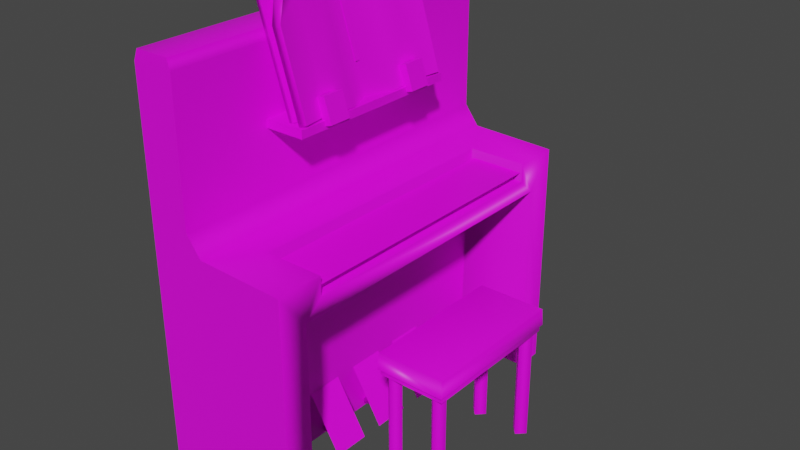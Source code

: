 # Source: 3185_Piano.blend  (saved by Blender 2.90.8; exported with 4.5.12 LTS)
import bpy
from mathutils import Matrix  # noqa: F401  (used for matrix-valued properties, if any)

bpy.ops.wm.read_factory_settings(use_empty=True)
scene = bpy.context.scene
scene.name = 'Scene'

# ---- images (referenced by path relative to the original .blend; pixels are not part of the script)
import os
ASSET_DIR = os.environ.get("B2B_ASSET_DIR", "")  # directory of the original .blend (textures are referenced by path, not embedded)
HERE = os.path.dirname(os.path.abspath(__file__))  # packed textures are extracted next to this script under _unpacked/

def load_image(name, relpath, width, height, colorspace="sRGB"):
    """Load a texture the original file referenced (path relative to the .blend, or extracted next to this script)."""
    p = next((c for c in (os.path.join(HERE, relpath), os.path.join(ASSET_DIR, relpath)) if relpath and os.path.exists(c)), "")
    if p:
        img = bpy.data.images.load(p, check_existing=True)
        img.name = name
    else:  # same state as the original file: an image datablock whose file is absent (Cycles renders it pink)
        img = bpy.data.images.new(name, width, height)
        img.source = "FILE"
        img.filepath = "//" + (relpath or name)
    img.colorspace_settings.name = colorspace
    return img
img_untitled = load_image('Untitled', '', 1024, 1024, 'sRGB')

# ---- materials (node trees are filled in below, after node groups)
mat_material = bpy.data.materials.new('Material')
mat_material.use_transparent_shadow = False

# ---- material node trees
mat_material.use_nodes = True; mat_material.node_tree.nodes.clear()
_N = mat_material.node_tree.nodes; _L = mat_material.node_tree.links
n0 = _N.new('ShaderNodeBsdfPrincipled'); n0.name = 'Principled BSDF'; n0.location = (10, 300)
n0.distribution = 'GGX'
n0.subsurface_method = 'BURLEY'
n0.inputs[3].default_value = 1.45
n0.inputs[27].default_value = (0.0, 0.0, 0.0, 1.0)
n0.inputs[28].default_value = 1.0
n1 = _N.new('ShaderNodeOutputMaterial'); n1.name = 'Material Output'; n1.location = (300, 300)
n2 = _N.new('ShaderNodeTexImage'); n2.name = 'Image Texture'; n2.location = (-358, 241)
n2.image = img_untitled
_L.new(n0.outputs[0], n1.inputs[0])
_L.new(n2.outputs[0], n0.inputs[0])
n1.is_active_output = True

# ---- world
world_world = bpy.data.worlds.new('World'); scene.world = world_world
world_world.use_nodes = True; world_world.node_tree.nodes.clear()
_N = world_world.node_tree.nodes; _L = world_world.node_tree.links
n0 = _N.new('ShaderNodeOutputWorld'); n0.name = 'World Output'; n0.location = (300, 300)
n1 = _N.new('ShaderNodeBackground'); n1.name = 'Background'; n1.location = (10, 300)
n1.inputs[0].default_value = (0.05088, 0.05088, 0.05088, 1.0)
_L.new(n1.outputs[0], n0.inputs[0])
n0.is_active_output = True
world_world.color = (0.05088, 0.05088, 0.05088)
world_world.use_sun_shadow = False
world_world.sun_shadow_jitter_overblur = 0.0

# ---- meshes
me_3186_grandpiano_004 = bpy.data.meshes.new('3186_GrandPiano.004')
me_3186_grandpiano_004.from_pydata([(-0.05283, -0.1069, 0.2929), (-0.022, -0.1108, 0.164), (-0.06354, 0.1137, 0.2973), (-0.022, 0.1137, 0.164), (-0.081, 0.001434, 0.2934), (-0.03946, 0.001434, 0.1602), (-0.0541, -0.1108, 0.267), (-0.07075, -0.06977, 0.2959), (-0.02585, 0.03884, 0.1615), (-0.02881, 0.07625, 0.1628), (-0.07035, 0.07625, 0.296), (-0.06739, 0.03884, 0.2947), (-0.02377, -0.03417, 0.1621), (-0.06759, -0.03417, 0.2946), (-0.02881, -0.06977, 0.1631), (-0.0615, -0.1117, 0.2941), (-0.03131, -0.113, 0.1611), (-0.07281, 0.116, 0.2944), (-0.03127, 0.116, 0.1612), (-0.08526, 0.001239, 0.2904), (-0.04371, 0.001229, 0.1571), (-0.06344, -0.1139, 0.2652), (-0.07795, -0.06982, 0.2935), (-0.03534, 0.03986, 0.1585), (-0.03802, 0.07608, 0.1598), (-0.07738, 0.0762, 0.293), (-0.07689, 0.03984, 0.2917), (-0.03324, -0.0352, 0.1591), (-0.07706, -0.03517, 0.2916), (-0.03799, -0.06927, 0.1601), (-0.0789, -0.001883, 0.2941), (-0.04987, -0.001883, 0.2009), (-0.0789, 0.00475, 0.2941), (-0.04987, 0.004751, 0.2009), (-0.08345, -0.001883, 0.2926), (-0.08345, 0.00475, 0.2926), (-0.1295, -0.2405, -0.2684), (-0.1295, 0.2435, -0.2684), (0.0581, -0.2405, -0.2684), (0.0581, 0.2435, -0.2684), (-0.1295, -0.2405, 0.0461), (-0.1295, 0.2435, 0.0461), (0.0581, 0.2435, 0.04284), (0.0581, -0.2405, 0.04284), (-0.04687, -0.2032, -0.2684), (-0.04687, 0.2063, -0.2684), (-0.0396, 0.2063, -0.003174), (-0.0396, -0.2032, -0.003174), (0.0581, -0.2032, -0.2684), (0.0581, 0.2063, -0.2684), (0.0581, 0.2063, -0.003174), (0.0581, -0.2032, -0.003174), (-0.06416, 0.2435, -0.2684), (-0.06416, -0.2405, -0.2684), (-0.05571, -0.2405, 0.0461), (-0.05571, 0.2435, 0.0461), (0.0581, 0.183, 0.04284), (0.0581, -0.18, 0.04284), (-0.01923, 0.183, 0.04284), (-0.01923, -0.18, 0.04284), (0.0581, 0.1832, 0.01873), (0.0581, -0.1802, 0.01873), (-0.01923, 0.183, 0.01866), (-0.01923, -0.18, 0.01866), (-0.07976, 0.243, 0.2602), (-0.07488, 0.2435, 0.2465), (-0.07976, -0.2399, 0.2602), (-0.07488, -0.2405, 0.2465), (-0.1246, 0.243, 0.2602), (-0.1295, 0.2435, 0.2465), (-0.1246, -0.2399, 0.2602), (-0.1295, -0.2405, 0.2465), (-0.07488, 0.2435, 0.07182), (-0.07488, -0.2405, 0.07182), (0.06243, -0.09877, -0.1128), (0.06322, -0.09704, -0.09063), (0.06243, 0.1002, -0.1128), (0.06322, 0.09846, -0.09063), (0.1532, -0.09877, -0.1128), (0.1524, -0.09704, -0.09063), (0.1532, 0.1002, -0.1128), (0.1524, 0.09846, -0.09063), (-0.07607, -0.118, 0.1507), (-0.07607, -0.118, 0.1612), (-0.07607, 0.1197, 0.1507), (-0.07607, 0.1197, 0.1612), (-0.02273, -0.118, 0.1507), (-0.02273, -0.118, 0.1612), (-0.02273, 0.1197, 0.1507), (-0.02273, 0.1197, 0.1612), (-0.02343, -0.08207, 0.1886), (-0.0344, -0.08207, 0.185), (-0.0135, -0.08207, 0.1578), (-0.02448, -0.08207, 0.1543), (-0.02343, -0.05288, 0.1886), (-0.0344, -0.05288, 0.185), (-0.0135, -0.05288, 0.1578), (-0.02448, -0.05288, 0.1543), (-0.05444, -0.07547, -0.2678), (-0.01434, -0.06276, -0.2502), (-0.02607, -0.06276, -0.2313), (-0.01434, -0.08818, -0.2502), (-0.02607, -0.08818, -0.2313), (-0.05444, 0.0008659, -0.2678), (-0.01434, 0.01358, -0.2502), (-0.02607, 0.01358, -0.2313), (-0.01434, -0.01184, -0.2502), (-0.02607, -0.01184, -0.2313), (-0.05444, 0.07748, -0.2678), (-0.01434, 0.09019, -0.2502), (-0.02607, 0.09019, -0.2313), (-0.01434, 0.06477, -0.2502), (-0.02607, 0.06477, -0.2313), (0.06379, -0.09514, -0.1208), (0.06379, -0.09514, -0.1107), (0.06379, 0.09655, -0.1208), (0.06379, 0.09655, -0.1107), (0.1513, -0.09514, -0.1208), (0.1513, -0.09514, -0.1107), (0.1513, 0.09655, -0.1208), (0.1513, 0.09655, -0.1107), (0.1392, -0.09423, -0.2685), (0.1392, -0.09423, -0.1183), (0.1289, -0.0839, -0.2685), (0.1289, -0.0839, -0.1183), (0.1495, -0.0839, -0.2685), (0.1495, -0.0839, -0.1183), (0.1392, -0.07358, -0.2685), (0.1392, -0.07358, -0.1183), (0.1392, 0.07515, -0.2685), (0.1392, 0.07515, -0.1183), (0.1289, 0.08548, -0.2685), (0.1289, 0.08548, -0.1183), (0.1495, 0.08548, -0.2685), (0.1495, 0.08548, -0.1183), (0.1392, 0.0958, -0.2685), (0.1392, 0.0958, -0.1183), (0.07618, -0.09423, -0.2685), (0.07618, -0.09423, -0.1183), (0.06585, -0.0839, -0.2685), (0.06585, -0.0839, -0.1183), (0.08651, -0.0839, -0.2685), (0.08651, -0.0839, -0.1183), (0.07618, -0.07358, -0.2685), (0.07618, -0.07358, -0.1183), (0.07636, 0.07515, -0.2685), (0.07636, 0.07515, -0.1183), (0.06603, 0.08548, -0.2685), (0.06603, 0.08548, -0.1183), (0.08668, 0.08548, -0.2685), (0.08668, 0.08548, -0.1183), (0.07636, 0.0958, -0.2685), (0.07636, 0.0958, -0.1183), (-0.02343, 0.05428, 0.1886), (-0.0344, 0.05428, 0.185), (-0.0135, 0.05428, 0.1578), (-0.02448, 0.05428, 0.1543), (-0.02343, 0.08347, 0.1886), (-0.0344, 0.08347, 0.185), (-0.0135, 0.08347, 0.1578), (-0.02448, 0.08347, 0.1543), (-0.0843, -0.1108, 0.2945), (-0.08993, -0.1108, 0.2926), (-0.04158, -0.1108, 0.1622), (-0.04722, -0.1108, 0.1604), (-0.0843, 0.1127, 0.2945), (-0.08993, 0.1127, 0.2926), (-0.04158, 0.1127, 0.1622), (-0.04722, 0.1127, 0.1604), (-0.04461, -0.02338, -0.1959), (-0.001713, -0.02338, -0.2672), (-0.04461, 0.02529, -0.1959), (-0.001713, 0.02529, -0.2672), (-0.04461, -0.09988, -0.1959), (-0.001713, -0.09988, -0.2672), (-0.04461, -0.05121, -0.1959), (-0.001713, -0.05121, -0.2672), (-0.04461, 0.05298, -0.1959), (-0.001713, 0.05298, -0.2672), (-0.04461, 0.1017, -0.1959), (-0.001713, 0.1017, -0.2672), (-0.01534, -0.1831, 0.03069), (0.05586, -0.1831, 0.03069), (-0.01534, 0.1851, 0.03069), (0.05586, 0.1851, 0.03069)], [], [(9, 2, 10), (0, 6, 7), (7, 6, 1), (5, 11, 4), (11, 9, 10), (1, 14, 7), (5, 13, 12), (14, 13, 7), (17, 24, 25), (15, 22, 21), (22, 16, 21), (26, 20, 19), (26, 24, 23), (16, 22, 29), (28, 20, 27), (28, 29, 22), (7, 15, 0), (6, 16, 1), (9, 18, 3), (4, 26, 19), (5, 27, 20), (6, 15, 21), (7, 28, 22), (5, 23, 8), (9, 23, 24), (10, 17, 25), (10, 26, 11), (14, 27, 12), (4, 28, 13), (14, 16, 29), (31, 32, 30), (32, 34, 30), (9, 3, 2), (5, 8, 11), (11, 8, 9), (5, 4, 13), (14, 12, 13), (17, 18, 24), (26, 23, 20), (26, 25, 24), (28, 19, 20), (28, 27, 29), (7, 22, 15), (6, 21, 16), (9, 24, 18), (4, 11, 26), (5, 12, 27), (6, 0, 15), (7, 13, 28), (5, 20, 23), (9, 8, 23), (10, 2, 17), (10, 25, 26), (14, 29, 27), (4, 19, 28), (14, 1, 16), (31, 33, 32), (32, 35, 34), (18, 17, 2, 3), (55, 58, 56, 42), (50, 42, 56, 60), (40, 73, 67, 71), (36, 53, 54, 40), (53, 38, 43, 54), (39, 42, 50, 49), (72, 73, 54, 55), (46, 45, 49, 50), (44, 47, 51, 48), (39, 52, 55, 42), (37, 41, 55, 52), (43, 57, 59, 54), (59, 57, 61, 63), (50, 60, 61, 51), (44, 45, 46, 47), (55, 41, 72), (56, 58, 62, 60), (60, 62, 63, 61), (51, 61, 57, 43), (48, 51, 43, 38), (58, 59, 63, 62), (41, 37, 36, 40), (54, 59, 58, 55), (68, 64, 65, 69), (66, 70, 71, 67), (64, 66, 67, 65), (70, 68, 69, 71), (68, 70, 66, 64), (73, 40, 54), (72, 41, 69, 65), (65, 67, 73, 72), (71, 69, 41, 40), (76, 77, 81, 80), (80, 81, 79, 78), (78, 79, 75, 74), (81, 77, 75, 79), (84, 85, 89, 88), (88, 89, 87, 86), (86, 87, 83, 82), (89, 85, 83, 87), (90, 91, 93, 92), (92, 93, 97, 96), (96, 97, 95, 94), (94, 95, 91, 90), (92, 96, 94, 90), (98, 102, 101), (101, 102, 100, 99), (99, 100, 98), (98, 101, 99), (102, 98, 100), (103, 107, 106), (106, 107, 105, 104), (104, 105, 103), (103, 106, 104), (107, 103, 105), (108, 112, 111), (111, 112, 110, 109), (109, 110, 108), (108, 111, 109), (112, 108, 110), (115, 116, 120, 119), (119, 120, 118, 117), (117, 118, 114, 113), (121, 122, 124, 123), (123, 124, 128, 127), (127, 128, 126, 125), (125, 126, 122, 121), (129, 130, 132, 131), (131, 132, 136, 135), (135, 136, 134, 133), (133, 134, 130, 129), (137, 138, 140, 139), (139, 140, 144, 143), (143, 144, 142, 141), (141, 142, 138, 137), (145, 146, 148, 147), (147, 148, 152, 151), (151, 152, 150, 149), (149, 150, 146, 145), (153, 154, 156, 155), (155, 156, 160, 159), (159, 160, 158, 157), (157, 158, 154, 153), (155, 159, 157, 153), (161, 162, 164, 163), (163, 164, 168, 167), (167, 168, 166, 165), (165, 166, 162, 161), (163, 167, 165, 161), (162, 166, 168, 164), (169, 170, 172, 171), (173, 174, 176, 175), (177, 178, 180, 179), (181, 182, 184, 183)])
me_3186_grandpiano_004.polygons.foreach_set('use_smooth', [True] * 153)
_k = set([(0, 6), (0, 7), (1, 6), (1, 14), (2, 3), (2, 10), (3, 9), (4, 11), (4, 13), (5, 8), (5, 12), (7, 13), (8, 9), (10, 11), (12, 14), (30, 32), (31, 32), (36, 40), (36, 53), (37, 41), (37, 52), (38, 43), (38, 53), (39, 42), (39, 52), (40, 71), (41, 69), (42, 55), (43, 54), (54, 73), (55, 72), (64, 65), (64, 68), (65, 72), (66, 67), (66, 70), (67, 73), (68, 69), (70, 71), (83, 87), (85, 89), (86, 87), (87, 89), (88, 89), (90, 91), (90, 92), (90, 94), (92, 93), (92, 96), (94, 95), (94, 96), (96, 97), (153, 154), (153, 155), (153, 157), (155, 156), (155, 159), (157, 158), (157, 159), (159, 160), (161, 162), (161, 163), (161, 165), (163, 164), (163, 167), (165, 166), (165, 167), (167, 168)])
me_3186_grandpiano_004.attributes.new('sharp_edge', 'BOOLEAN', 'EDGE').data.foreach_set('value', [ (min(e.vertices), max(e.vertices)) in _k for e in me_3186_grandpiano_004.edges])
_uv = me_3186_grandpiano_004.uv_layers.new(name='UVMap')
_uv.uv.foreach_set('vector', [0.6854, 0.6587, 0.877, 0.6062, 0.8781, 0.6587, 0.8703, 0.9235, 0.834, 0.9249, 0.8785, 0.8671, 0.8785, 0.8671, 0.834, 0.9249, 0.6851, 0.926, 0.6864, 0.7653, 0.8752, 0.7105, 0.8791, 0.7653, 0.8752, 0.7105, 0.6854, 0.6587, 0.8781, 0.6587, 0.6851, 0.926, 0.6863, 0.8685, 0.8785, 0.8671, 0.6864, 0.7653, 0.8752, 0.8178, 0.6824, 0.819, 0.6863, 0.8685, 0.8752, 0.8178, 0.8785, 0.8671, 0.7543, 0.5095, 0.7338, 0.5798, 0.734, 0.5094, 0.6364, 0.5098, 0.6591, 0.5088, 0.6365, 0.5245, 0.6591, 0.5088, 0.6364, 0.5796, 0.6365, 0.5245, 0.7156, 0.5101, 0.6954, 0.5801, 0.6956, 0.5094, 0.7156, 0.5101, 0.7338, 0.5798, 0.7154, 0.5808, 0.6364, 0.5796, 0.6591, 0.5088, 0.6588, 0.5793, 0.6767, 0.51, 0.6954, 0.5801, 0.6762, 0.5807, 0.6767, 0.51, 0.6588, 0.5793, 0.6591, 0.5088, 0.3551, 0.7437, 0.3596, 0.704, 0.3682, 0.7076, 0.9022, 0.9538, 0.8018, 0.9626, 0.8019, 0.9533, 0.4354, -0.9878, 0.4724, -0.9916, 0.4704, -0.9825, 0.3506, 0.8107, 0.3546, 0.8465, 0.3457, 0.8108, 0.3654, -0.9959, 0.3311, -0.9917, 0.3652, -1.001, 0.9022, 0.9538, 0.9284, 0.9533, 0.9032, 0.963, 0.3551, 0.7437, 0.3509, 0.7764, 0.3481, 0.7443, 0.3654, -0.9959, 0.4013, -0.9938, 0.4007, -0.9845, 0.4354, -0.9878, 0.4013, -0.9938, 0.435, -0.9968, 0.3624, 0.8802, 0.3605, 0.9173, 0.3553, 0.8803, 0.3624, 0.8802, 0.3546, 0.8465, 0.3639, 0.8453, 0.2987, -0.9875, 0.3311, -0.9917, 0.3318, -0.9824, 0.3506, 0.8107, 0.3509, 0.7764, 0.3602, 0.7766, 0.2987, -0.9875, 0.2586, -0.9915, 0.2994, -0.9965, 0.8091, 0.4767, 0.641, 0.4888, 0.641, 0.4767, 0.641, 0.4888, 0.6328, 0.4767, 0.641, 0.4767, 0.6854, 0.6587, 0.6843, 0.6062, 0.877, 0.6062, 0.6864, 0.7653, 0.6825, 0.7105, 0.8752, 0.7105, 0.8752, 0.7105, 0.6825, 0.7105, 0.6854, 0.6587, 0.6864, 0.7653, 0.8791, 0.7653, 0.8752, 0.8178, 0.6863, 0.8685, 0.6824, 0.819, 0.8752, 0.8178, 0.7543, 0.5095, 0.7543, 0.5801, 0.7338, 0.5798, 0.7156, 0.5101, 0.7154, 0.5808, 0.6954, 0.5801, 0.7156, 0.5101, 0.734, 0.5094, 0.7338, 0.5798, 0.6767, 0.51, 0.6956, 0.5094, 0.6954, 0.5801, 0.6767, 0.51, 0.6762, 0.5807, 0.6588, 0.5793, 0.3551, 0.7437, 0.3481, 0.7443, 0.3596, 0.704, 0.9022, 0.9538, 0.9032, 0.963, 0.8018, 0.9626, 0.4354, -0.9878, 0.435, -0.9968, 0.4724, -0.9916, 0.3506, 0.8107, 0.3639, 0.8453, 0.3546, 0.8465, 0.3654, -0.9959, 0.3318, -0.9824, 0.3311, -0.9917, 0.9022, 0.9538, 0.9249, 0.9446, 0.9284, 0.9533, 0.3551, 0.7437, 0.3602, 0.7766, 0.3509, 0.7764, 0.3654, -0.9959, 0.3652, -1.001, 0.4013, -0.9938, 0.4354, -0.9878, 0.4007, -0.9845, 0.4013, -0.9938, 0.3624, 0.8802, 0.3695, 0.9149, 0.3605, 0.9173, 0.3624, 0.8802, 0.3553, 0.8803, 0.3546, 0.8465, 0.2987, -0.9875, 0.2994, -0.9965, 0.3311, -0.9917, 0.3506, 0.8107, 0.3457, 0.8108, 0.3509, 0.7764, 0.2987, -0.9875, 0.2604, -0.9823, 0.2586, -0.9915, 0.8091, 0.4767, 0.8091, 0.4888, 0.641, 0.4888, 0.641, 0.4888, 0.6328, 0.4888, 0.6328, 0.4767, 0.3366, 0.3591, 0.3366, 0.5079, 0.3259, 0.5079, 0.3259, 0.3591, 0.3098, 0.0937, 0.2776, 0.08145, 0.2919, 0.04504, 0.3174, 0.05195, 0.3998, 0.7497, 0.3884, 0.723, 0.4236, 0.7117, 0.4235, 0.7257, 0.202, 0.8393, 0.2163, 0.808, 0.3221, 0.808, 0.3221, 0.8393, 0.01756, 0.8393, 0.01756, 0.8093, 0.1982, 0.808, 0.202, 0.8393, 0.01756, 0.8093, 0.01756, 0.7553, 0.1982, 0.7553, 0.1982, 0.808, 0.3884, 0.9037, 0.3884, 0.723, 0.3998, 0.7497, 0.3998, 0.9037, 0.3098, 0.1118, 0.02835, 0.1118, 0.02835, 0.0937, 0.3098, 0.0937, 0.4207, 0.7507, 0.4249, 0.9047, 0.3998, 0.9037, 0.3998, 0.7497, 0.585, 0.9023, 0.5818, 0.7496, 0.6478, 0.7384, 0.6478, 0.8924, 0.9288, 0.3221, 0.8748, 0.3221, 0.8761, 0.1415, 0.9288, 0.1415, 0.8448, 0.3221, 0.8448, 0.1377, 0.8761, 0.1415, 0.8748, 0.3221, 0.01968, 0.03043, 0.05836, 0.02328, 0.07237, 0.07888, 0.02835, 0.0937, 0.07237, 0.07888, 0.05836, 0.02328, 0.07422, 0.01789, 0.08746, 0.06227, 0.3998, 0.7497, 0.4235, 0.7257, 0.6344, 0.7257, 0.6478, 0.7384, 0.5817, 0.904, 0.4249, 0.9047, 0.4207, 0.7507, 0.5775, 0.7501, 0.8761, 0.1415, 0.8448, 0.1377, 0.8761, 0.1234, 0.2919, 0.04504, 0.2776, 0.08145, 0.2686, 0.07022, 0.282, 0.04035, 0.282, 0.04035, 0.2686, 0.07022, 0.08746, 0.06227, 0.07422, 0.01789, 0.6478, 0.7384, 0.6344, 0.7257, 0.6343, 0.7117, 0.6694, 0.7117, 0.6478, 0.8924, 0.6478, 0.7384, 0.6694, 0.7117, 0.6694, 0.8924, 0.2776, 0.08145, 0.07237, 0.07888, 0.08746, 0.06227, 0.2686, 0.07022, 0.3098, 0.3752, 0.3098, 0.5599, 0.02835, 0.5599, 0.02835, 0.3752, 0.02835, 0.0937, 0.07237, 0.07888, 0.2776, 0.08145, 0.3098, 0.0937, 0.307, 0.2492, 0.307, 0.2235, 0.3098, 0.2206, 0.3098, 0.252, 0.03118, 0.2235, 0.03118, 0.2492, 0.02835, 0.252, 0.02835, 0.2206, 0.307, 0.2235, 0.03118, 0.2235, 0.02835, 0.2178, 0.3098, 0.2178, 0.03118, 0.2492, 0.307, 0.2492, 0.3098, 0.2549, 0.02835, 0.2549, 0.307, 0.2492, 0.03118, 0.2492, 0.03118, 0.2235, 0.307, 0.2235, 0.2163, 0.808, 0.202, 0.8393, 0.1982, 0.808, 0.8761, 0.1234, 0.8448, 0.1377, 0.8448, 0.01757, 0.8761, 0.01757, 0.3098, 0.2178, 0.02835, 0.2178, 0.02835, 0.1118, 0.3098, 0.1118, 0.02835, 0.2549, 0.3098, 0.2549, 0.3098, 0.3752, 0.02835, 0.3752, 0.3954, 0.5998, 0.3954, 0.6385, 0.3142, 0.6385, 0.3142, 0.5998, 0.3142, 0.5998, 0.3142, 0.6385, 0.09869, 0.6385, 0.09869, 0.5998, 0.09869, 0.5998, 0.09869, 0.6385, 0.01756, 0.6385, 0.01756, 0.5998, 0.3142, 0.6385, 0.3142, 0.7193, 0.09869, 0.7193, 0.09869, 0.6385, 0.4305, 0.5747, 0.4509, 0.5747, 0.4509, 0.6601, 0.4305, 0.6601, 0.7549, 0.9703, 0.7549, 0.9461, 0.2191, 0.9461, 0.2191, 0.9703, 0.4509, 0.6601, 0.4305, 0.6601, 0.4305, 0.5747, 0.4509, 0.5747, 0.4718, 0.5392, 0.3549, 0.5392, 0.3549, 0.01757, 0.4718, 0.01757, 0.9776, 0.1834, 0.9639, 0.1834, 0.9639, 0.1457, 0.9776, 0.1457, 0.9776, 0.1457, 0.9639, 0.1457, 0.9639, 0.1029, 0.9776, 0.1029, 0.9776, 0.2638, 0.9639, 0.2638, 0.9639, 0.2262, 0.9776, 0.2262, 0.9776, 0.2262, 0.9639, 0.2262, 0.9639, 0.1834, 0.9776, 0.1834, 0.05828, 0.675, 0.05828, 0.708, 0.01757, 0.708, 0.01757, 0.675, 0.1278, 0.8758, 0.1765, 0.9686, 0.1285, 0.9755, 0.9668, 0.01756, 0.9668, 0.06605, 0.9113, 0.06605, 0.9113, 0.01756, 0.07504, 0.9603, 0.03776, 0.9293, 0.1278, 0.8758, 0.1278, 0.8758, 0.1285, 0.9755, 0.07504, 0.9603, 0.02305, 0.8758, 0.1278, 0.8758, 0.03776, 0.9293, 0.1278, 0.8758, 0.1765, 0.9686, 0.1285, 0.9755, 0.9668, 0.01756, 0.9668, 0.06605, 0.9113, 0.06605, 0.9113, 0.01756, 0.07504, 0.9603, 0.03776, 0.9293, 0.1278, 0.8758, 0.1278, 0.8758, 0.1285, 0.9755, 0.07504, 0.9603, 0.02305, 0.8758, 0.1278, 0.8758, 0.03776, 0.9293, 0.1278, 0.8758, 0.1765, 0.9686, 0.1285, 0.9755, 0.9668, 0.01756, 0.9668, 0.06606, 0.9113, 0.06606, 0.9113, 0.01756, 0.07504, 0.9603, 0.03776, 0.9293, 0.1278, 0.8758, 0.1278, 0.8758, 0.1285, 0.9755, 0.07504, 0.9603, 0.02305, 0.8758, 0.1278, 0.8758, 0.03776, 0.9293, 0.2752, 0.8758, 0.2752, 0.9052, 0.1876, 0.9052, 0.1876, 0.8758, 0.9571, 0.7978, 0.9411, 0.7978, 0.9411, 0.5797, 0.9571, 0.5797, 0.2752, 0.8758, 0.2752, 0.9052, 0.1876, 0.9052, 0.1876, 0.8758, 0.9431, 0.5403, 0.9431, 0.3589, 0.9685, 0.3589, 0.9685, 0.5403, 0.8946, 0.5403, 0.8946, 0.3589, 0.9062, 0.3589, 0.9062, 0.5403, 0.9062, 0.5403, 0.9062, 0.3589, 0.9315, 0.3589, 0.9315, 0.5403, 0.9315, 0.5403, 0.9315, 0.3589, 0.9431, 0.3589, 0.9431, 0.5403, 0.9431, 0.5403, 0.9431, 0.3589, 0.9685, 0.3589, 0.9685, 0.5403, 0.8946, 0.5403, 0.8946, 0.3589, 0.9062, 0.3589, 0.9062, 0.5403, 0.9062, 0.5403, 0.9062, 0.3589, 0.9315, 0.3589, 0.9315, 0.5403, 0.9315, 0.5403, 0.9315, 0.3589, 0.9431, 0.3589, 0.9431, 0.5403, 0.9431, 0.5403, 0.9431, 0.3588, 0.9685, 0.3588, 0.9685, 0.5403, 0.8946, 0.5403, 0.8946, 0.3588, 0.9062, 0.3588, 0.9062, 0.5403, 0.9062, 0.5403, 0.9062, 0.3588, 0.9315, 0.3588, 0.9315, 0.5403, 0.9315, 0.5403, 0.9315, 0.3588, 0.9431, 0.3588, 0.9431, 0.5403, 0.9431, 0.5403, 0.9431, 0.3588, 0.9685, 0.3588, 0.9685, 0.5403, 0.8946, 0.5403, 0.8946, 0.3588, 0.9062, 0.3588, 0.9062, 0.5403, 0.9062, 0.5403, 0.9062, 0.3588, 0.9315, 0.3588, 0.9315, 0.5403, 0.9315, 0.5403, 0.9315, 0.3588, 0.9431, 0.3588, 0.9431, 0.5403, 0.9776, 0.1834, 0.9639, 0.1834, 0.9639, 0.1457, 0.9776, 0.1457, 0.9776, 0.1457, 0.9639, 0.1457, 0.9639, 0.1029, 0.9776, 0.1029, 0.9776, 0.2638, 0.9639, 0.2638, 0.9639, 0.2262, 0.9776, 0.2262, 0.9776, 0.2262, 0.9639, 0.2262, 0.9639, 0.1834, 0.9776, 0.1834, 0.05828, 0.675, 0.05828, 0.708, 0.01757, 0.708, 0.01757, 0.675, 0.906, 0.9144, 0.8953, 0.9144, 0.8953, 0.7576, 0.906, 0.7576, 0.906, 0.7576, 0.8953, 0.7576, 0.8953, 0.5797, 0.906, 0.5797, 0.906, 0.9144, 0.8953, 0.9144, 0.8953, 0.7576, 0.906, 0.7576, 0.906, 0.7576, 0.8953, 0.7576, 0.8953, 0.5797, 0.906, 0.5797, 0.8097, 0.01757, 0.8097, 0.2168, 0.6342, 0.2168, 0.6342, 0.01757, 0.8097, 0.2535, 0.8097, 0.4527, 0.6342, 0.4527, 0.6342, 0.2535, 0.9824, 0.8356, 0.9824, 0.9063, 0.9411, 0.9063, 0.9411, 0.8356, 0.9824, 0.8356, 0.9824, 0.9063, 0.9411, 0.9063, 0.9411, 0.8356, 0.9824, 0.8356, 0.9824, 0.9063, 0.9411, 0.9063, 0.9411, 0.8356, 0.5069, 0.01757, 0.599, 0.01757, 0.599, 0.6934, 0.5069, 0.6934])
me_3186_grandpiano_004.materials.append(mat_material)
me_3186_grandpiano_004.use_remesh_fix_poles = True
me_3186_grandpiano_004.use_remesh_preserve_attributes = False
me_3186_grandpiano_004.use_mirror_vertex_groups = False
me_3186_grandpiano_004.update()
me_3186_grandpiano_004.normals_split_custom_set([tuple(v) for v in zip(*[iter([0.8001, 0.4866, 0.3508, 0.7733, -0.6287, 0.08207, 0.7651, -0.6131, 0.1967, 0.7659, 0.4692, -0.4396, 0.832, 0.3632, 0.4194, 0.927, -0.3314, -0.1756, 0.927, -0.3314, -0.1756, 0.832, 0.3632, 0.4194, 0.5992, 0.2238, 0.7687, 0.7917, 0.5274, 0.3084, 0.8818, -0.4565, -0.1188, 0.7405, -0.6484, 0.1769, 0.8818, -0.4565, -0.1188, 0.8001, 0.4866, 0.3508, 0.7651, -0.6131, 0.1967, 0.5992, 0.2238, 0.7687, 0.802, 0.5562, 0.218, 0.927, -0.3314, -0.1756, 0.7917, 0.5274, 0.3084, 0.8765, -0.3741, 0.3029, 0.6246, 0.4544, 0.6351, 0.802, 0.5562, 0.218, 0.8765, -0.3741, 0.3029, 0.927, -0.3314, -0.1756, -0.9383, 0.2659, -0.2213, -0.9444, 0.06173, -0.323, -0.9712, 0.05994, -0.2305, -0.6151, -0.5964, 0.5157, -0.9665, -0.1164, -0.2288, -0.8975, -0.3931, -0.2001, -0.9665, -0.1164, -0.2288, -0.8786, -0.3276, -0.3475, -0.8975, -0.3931, -0.2001, -0.9667, 0.09657, -0.237, -0.9478, -0.01291, -0.3186, -0.9645, 0.002778, -0.2639, -0.9667, 0.09657, -0.237, -0.9444, 0.06173, -0.323, -0.9074, 0.08202, -0.4122, -0.8786, -0.3276, -0.3475, -0.9665, -0.1164, -0.2288, -0.9399, -0.02026, -0.3408, -0.9642, -0.1002, -0.2454, -0.9478, -0.01291, -0.3186, -0.8991, -0.08925, -0.4285, -0.9642, -0.1002, -0.2454, -0.9399, -0.02026, -0.3408, -0.9665, -0.1164, -0.2288, -0.593, 0.4971, 0.6335, -0.6151, -0.5964, 0.5157, 0.04941, -0.3681, 0.9285, 0.2738, -0.9329, -0.234, -0.8786, -0.3276, -0.3475, 0.1226, -0.01376, -0.9924, 0.1807, -0.5341, -0.8259, -0.7235, 0.592, -0.3552, -0.09292, 0.9663, -0.2402, -0.1364, 0.7424, 0.6559, -0.9667, 0.09657, -0.237, -0.9645, 0.002778, -0.2639, 0.5373, -0.5132, -0.6693, -0.8991, -0.08925, -0.4285, -0.9478, -0.01291, -0.3186, 0.2738, -0.9329, -0.234, -0.6151, -0.5964, 0.5157, -0.8975, -0.3931, -0.2001, -0.593, 0.4971, 0.6335, -0.9642, -0.1002, -0.2454, -0.9665, -0.1164, -0.2288, 0.5373, -0.5132, -0.6693, -0.9074, 0.08202, -0.4122, -0.08249, 0.3518, -0.9324, 0.1807, -0.5341, -0.8259, -0.9074, 0.08202, -0.4122, -0.9444, 0.06173, -0.323, -0.2105, 0.5859, 0.7826, -0.9383, 0.2659, -0.2213, -0.9712, 0.05994, -0.2305, -0.2105, 0.5859, 0.7826, -0.9667, 0.09657, -0.237, -0.5889, 0.3217, 0.7415, 0.3419, -0.5624, -0.7529, -0.8991, -0.08925, -0.4285, -0.07648, -0.3352, -0.939, -0.1364, 0.7424, 0.6559, -0.9642, -0.1002, -0.2454, -0.4287, 0.4238, 0.7979, 0.3419, -0.5624, -0.7529, -0.8786, -0.3276, -0.3475, -0.9399, -0.02026, -0.3408, 0.9547, 0.0, 0.2976, 0.9547, 0.0, 0.2976, 0.9547, 0.0, 0.2976, -0.2976, 0.0, 0.9547, -0.2976, 0.0, 0.9547, -0.2976, 0.0, 0.9547, 0.8001, 0.4866, 0.3508, 0.6836, -0.6219, 0.3821, 0.7733, -0.6287, 0.08207, 0.7917, 0.5274, 0.3084, 0.6365, -0.4579, 0.6207, 0.8818, -0.4565, -0.1188, 0.8818, -0.4565, -0.1188, 0.6365, -0.4579, 0.6207, 0.8001, 0.4866, 0.3508, 0.7917, 0.5274, 0.3084, 0.7405, -0.6484, 0.1769, 0.8765, -0.3741, 0.3029, 0.802, 0.5562, 0.218, 0.6246, 0.4544, 0.6351, 0.8765, -0.3741, 0.3029, -0.9383, 0.2659, -0.2213, -0.7235, 0.592, -0.3552, -0.9444, 0.06173, -0.323, -0.9667, 0.09657, -0.237, -0.9074, 0.08202, -0.4122, -0.9478, -0.01291, -0.3186, -0.9667, 0.09657, -0.237, -0.9712, 0.05994, -0.2305, -0.9444, 0.06173, -0.323, -0.9642, -0.1002, -0.2454, -0.9645, 0.002778, -0.2639, -0.9478, -0.01291, -0.3186, -0.9642, -0.1002, -0.2454, -0.8991, -0.08925, -0.4285, -0.9399, -0.02026, -0.3408, -0.593, 0.4971, 0.6335, -0.9665, -0.1164, -0.2288, -0.6151, -0.5964, 0.5157, 0.2738, -0.9329, -0.234, -0.8975, -0.3931, -0.2001, -0.8786, -0.3276, -0.3475, 0.1807, -0.5341, -0.8259, -0.9444, 0.06173, -0.323, -0.7235, 0.592, -0.3552, -0.1364, 0.7424, 0.6559, -0.5889, 0.3217, 0.7415, -0.9667, 0.09657, -0.237, 0.5373, -0.5132, -0.6693, -0.07648, -0.3352, -0.939, -0.8991, -0.08925, -0.4285, 0.2738, -0.9329, -0.234, 0.04941, -0.3681, 0.9285, -0.6151, -0.5964, 0.5157, -0.593, 0.4971, 0.6335, -0.4287, 0.4238, 0.7979, -0.9642, -0.1002, -0.2454, 0.5373, -0.5132, -0.6693, -0.9478, -0.01291, -0.3186, -0.9074, 0.08202, -0.4122, 0.1807, -0.5341, -0.8259, -0.08249, 0.3518, -0.9324, -0.9074, 0.08202, -0.4122, -0.2105, 0.5859, 0.7826, -0.2197, 0.9673, 0.127, -0.9383, 0.2659, -0.2213, -0.2105, 0.5859, 0.7826, -0.9712, 0.05994, -0.2305, -0.9667, 0.09657, -0.237, 0.3419, -0.5624, -0.7529, -0.9399, -0.02026, -0.3408, -0.8991, -0.08925, -0.4285, -0.1364, 0.7424, 0.6559, -0.9645, 0.002778, -0.2639, -0.9642, -0.1002, -0.2454, 0.3419, -0.5624, -0.7529, 0.1226, -0.01376, -0.9924, -0.8786, -0.3276, -0.3475, 0.9547, 0.0, 0.2976, 0.9547, 0.0, 0.2976, 0.9547, 0.0, 0.2976, -0.2976, 0.0, 0.9547, -0.2976, 0.0, 0.9547, -0.2976, 0.0, 0.9547, -0.7235, 0.592, -0.3552, -0.9383, 0.2659, -0.2213, -0.2197, 0.9673, 0.127, -0.09292, 0.9663, -0.2402, 0.6538, -0.1146, 0.7479, 0.5514, -0.2054, 0.8085, 0.4254, -0.4776, 0.7688, 0.791, -0.1798, 0.5848, 0.838, -0.5457, -5.09e-06, 0.791, -0.1798, 0.5848, 0.4254, -0.4776, 0.7688, 0.5963, -0.1786, 0.7826, 0.2623, -0.9617, -0.07933, -0.1447, -0.8921, -0.4281, -0.4009, -0.9145, -0.05394, 0.3522, -0.9012, 0.2526, 1.837e-05, -0.9234, 0.3838, 0.0, -1.0, -2.479e-08, 0.1277, -0.9522, -0.2775, 0.2623, -0.9617, -0.07933, 0.0, -1.0, -2.479e-08, -0.2171, -0.9762, -5.872e-08, -0.1479, -0.9869, -0.06501, 0.1277, -0.9522, -0.2775, 0.9762, 0.0, 0.2171, 0.791, -0.1798, 0.5848, 0.838, -0.5457, -5.09e-06, 0.5945, -0.8041, 5.099e-05, 0.7495, -0.05686, 0.6595, 0.7861, 0.2835, 0.5492, 0.306, 0.1992, 0.931, 0.6538, -0.1146, 0.7479, 0.9088, -0.4164, -0.02494, 0.9088, -0.4164, -0.02494, 0.5945, -0.8041, 5.099e-05, 0.838, -0.5457, -5.09e-06, 0.9088, 0.4164, -0.02494, 0.9088, 0.4164, -0.02493, 0.838, 0.5457, 5.748e-07, 0.5945, 0.8041, 1.505e-06, -0.2171, 0.9762, -9.847e-08, 0.0, 1.0, -5.499e-08, -0.2855, 0.9522, 0.1086, -0.1479, 0.9869, -0.06501, 0.0, 0.9234, 0.3838, 0.274, 0.9617, -1.302e-05, -0.2855, 0.9522, 0.1086, 0.0, 1.0, -5.499e-08, 0.791, 0.1798, 0.5848, 0.4254, 0.4775, 0.7688, 0.5514, 0.2054, 0.8086, 0.306, 0.1992, 0.931, 0.5514, 0.2054, 0.8086, 0.4254, 0.4775, 0.7688, 0.5963, 0.1786, 0.7826, 0.4914, 0.1938, 0.8491, 0.838, -0.5457, -5.09e-06, 0.5963, -0.1786, 0.7826, 0.5963, 0.1786, 0.7826, 0.838, 0.5457, 5.748e-07, 0.9088, 0.4164, -0.02494, 0.9088, -0.4164, -0.02494, 0.9088, -0.4164, -0.02494, 0.9088, 0.4164, -0.02493, -0.2855, 0.9522, 0.1086, 0.274, 0.9617, -1.302e-05, 0.2031, 0.8921, -0.4037, 0.4254, -0.4776, 0.7688, 0.5514, -0.2054, 0.8085, 0.4914, -0.1938, 0.8491, 0.5963, -0.1786, 0.7826, 0.5963, -0.1786, 0.7826, 0.4914, -0.1938, 0.8491, 0.4914, 0.1938, 0.8491, 0.5963, 0.1786, 0.7826, 0.838, 0.5457, 5.748e-07, 0.5963, 0.1786, 0.7826, 0.4254, 0.4775, 0.7688, 0.791, 0.1798, 0.5848, 0.5945, 0.8041, 1.505e-06, 0.838, 0.5457, 5.748e-07, 0.791, 0.1798, 0.5848, 0.9762, 1.6e-07, 0.2171, 0.5514, -0.2054, 0.8085, 0.5514, 0.2054, 0.8086, 0.4914, 0.1938, 0.8491, 0.4914, -0.1938, 0.8491, -0.9617, -0.274, 1.314e-05, -0.9234, -0.3838, 0.0, -0.9234, 0.3838, 1.837e-05, -0.9617, 0.2623, 0.07933, 0.306, 0.1992, 0.931, 0.5514, 0.2054, 0.8086, 0.5514, -0.2054, 0.8085, 0.6538, -0.1146, 0.7479, 0.06365, 0.9273, -0.3688, -0.3126, 0.9217, -0.2295, -0.4009, 0.9145, -0.05393, 0.3201, 0.9102, -0.2627, -0.06365, -0.9273, -0.3688, 0.3126, -0.9217, -0.2295, 0.3522, -0.9012, 0.2526, -0.4009, -0.9145, -0.05394, 0.6785, -0.4596, 0.5732, 0.2232, 0.3753, 0.8996, 0.8906, 0.4312, 0.1447, 0.8906, -0.4312, 0.1447, -0.6785, 0.4596, 0.5732, -0.2232, -0.3753, 0.8996, -0.8385, -0.3749, 0.3954, -0.9382, 0.2914, -0.1868, -0.2232, -0.3753, 0.8996, -0.6785, 0.4596, 0.5732, 0.2232, 0.3753, 0.8996, 0.6785, -0.4596, 0.5732, -0.1447, -0.8921, -0.4281, 0.2623, -0.9617, -0.07933, 0.1277, -0.9522, -0.2775, 0.2031, 0.8921, -0.4037, 0.274, 0.9617, -1.302e-05, 0.3201, 0.9102, -0.2627, -0.4009, 0.9145, -0.05393, 0.8906, -0.4312, 0.1447, 0.8906, 0.4312, 0.1447, 0.7861, 0.2835, 0.5492, 0.7495, -0.05686, 0.6595, -0.9382, 0.2914, -0.1868, -0.8385, -0.3749, 0.3954, -0.9617, -0.274, 1.314e-05, -0.9617, 0.2623, 0.07933, 0.0, 0.997, 0.07774, 0.0, 0.2038, 0.979, 0.4024, 0.1837, 0.8968, 0.9078, 0.4144, 0.06461, 0.9078, 0.4144, 0.06461, 0.4024, 0.1837, 0.8968, 0.4024, -0.1837, 0.8968, 0.9078, -0.4144, 0.06462, 0.9078, -0.4144, 0.06462, 0.4024, -0.1837, 0.8968, 6.773e-06, -0.2038, 0.979, 0.0, -0.997, 0.07774, 0.4024, 0.1837, 0.8968, 0.0, 0.2038, 0.979, 6.773e-06, -0.2038, 0.979, 0.4024, -0.1837, 0.8968, 0.0, 1.0, 0.0, 4.784e-05, 0.08117, 0.9967, 0.3401, 0.07634, 0.9373, 0.9757, 0.219, 0.0003274, 0.9757, 0.219, 1.051e-05, 0.3401, 0.07628, 0.9373, 0.3401, -0.07628, 0.9373, 0.9757, -0.219, 1.046e-05, 0.9757, -0.219, 4.683e-05, 0.3401, -0.07634, 0.9373, 4.761e-05, -0.08117, 0.9967, 0.0, -1.0, 0.0, 0.3401, 0.07635, 0.9373, 3.877e-06, 0.08117, 0.9967, 3.896e-06, -0.08117, 0.9967, 0.3401, -0.07635, 0.9373, 0.7431, -0.3487, 0.5712, -0.2061, -0.7418, 0.6381, 0.2061, -0.7418, -0.6381, 0.9368, -0.3487, -0.02865, 0.9368, -0.3486, -0.02868, 0.2061, -0.7418, -0.6381, 0.2061, 0.7418, -0.6381, 0.9368, 0.3486, -0.02868, 0.9368, 0.3487, -0.02865, 0.2061, 0.7418, -0.6381, -0.2061, 0.7418, 0.6381, 0.7431, 0.3487, 0.5712, 0.7431, 0.3486, 0.5712, -0.2061, 0.7418, 0.6381, -0.206, -0.7418, 0.6381, 0.7431, -0.3486, 0.5712, 0.9368, -0.3487, -0.02867, 0.9368, 0.3487, -0.02867, 0.7431, 0.3487, 0.5712, 0.7431, -0.3487, 0.5712, 0.849, -3.647e-06, 0.5284, 0.1372, 0.6301, -0.7643, -0.7216, 0.5952, 0.3535, -0.7216, 0.5952, 0.3535, 0.1372, 0.6301, -0.7643, 0.1372, -0.6301, -0.7643, -0.7216, -0.5952, 0.3535, -0.7216, -0.5952, 0.3535, 0.1372, -0.6301, -0.7643, 0.849, -3.647e-06, 0.5284, 0.849, -3.647e-06, 0.5284, -0.7216, 0.5952, 0.3535, -0.7216, -0.5952, 0.3535, 0.1372, 0.6301, -0.7643, 0.849, -3.647e-06, 0.5284, 0.1372, -0.6301, -0.7643, 0.849, -3.669e-06, 0.5284, 0.1372, 0.6301, -0.7643, -0.7216, 0.5952, 0.3535, -0.7216, 0.5952, 0.3535, 0.1372, 0.6301, -0.7643, 0.1372, -0.6301, -0.7643, -0.7216, -0.5952, 0.3535, -0.7216, -0.5952, 0.3535, 0.1372, -0.6301, -0.7643, 0.849, -3.669e-06, 0.5284, 0.849, -3.669e-06, 0.5284, -0.7216, 0.5952, 0.3535, -0.7216, -0.5952, 0.3535, 0.1372, 0.6301, -0.7643, 0.849, -3.669e-06, 0.5284, 0.1372, -0.6301, -0.7643, 0.849, -3.792e-06, 0.5284, 0.1372, 0.6301, -0.7643, -0.7216, 0.5952, 0.3535, -0.7216, 0.5952, 0.3535, 0.1372, 0.6301, -0.7643, 0.1372, -0.6301, -0.7643, -0.7216, -0.5952, 0.3535, -0.7216, -0.5952, 0.3535, 0.1372, -0.6301, -0.7643, 0.849, -3.792e-06, 0.5284, 0.849, -3.792e-06, 0.5284, -0.7216, 0.5952, 0.3535, -0.7216, -0.5952, 0.3535, 0.1372, 0.6301, -0.7643, 0.849, -3.792e-06, 0.5284, 0.1372, -0.6301, -0.7643, 0.0, 1.0, 0.0, 0.0, 1.0, 0.0, 0.9097, 0.4152, 0.0, 0.9097, 0.4152, -0.000134, 0.9097, 0.4152, -0.000134, 0.9097, 0.4152, 0.0, 0.9097, -0.4152, 0.000134, 0.9097, -0.4152, 0.0, 0.9097, -0.4152, 0.0, 0.9097, -0.4152, 0.000134, 0.0, -1.0, 0.0, 0.0, -1.0, 0.0, 2.683e-07, -1.0, 0.0, 2.683e-07, -1.0, 0.0, -1.0, 0.0, 0.0, -1.0, 0.0, 0.0, -1.0, 0.0, 0.0, -1.0, 0.0, 0.0, 2.683e-07, 1.0, 0.0, 2.683e-07, 1.0, 0.0, 2.683e-07, 1.0, 0.0, 2.683e-07, 1.0, 0.0, 1.0, 0.0, 0.0, 1.0, 0.0, 0.0, 1.0, 0.0, 0.0, 1.0, 0.0, 0.0, 2.683e-07, -1.0, 0.0, 2.683e-07, -1.0, 0.0, 2.683e-07, -1.0, 0.0, 2.683e-07, -1.0, 0.0, -1.0, 0.0, 0.0, -1.0, 0.0, 0.0, -1.0, 0.0, 0.0, -1.0, 0.0, 0.0, 2.683e-07, 1.0, 0.0, 2.683e-07, 1.0, 0.0, 2.683e-07, 1.0, 0.0, 2.683e-07, 1.0, 0.0, 1.0, 0.0, 0.0, 1.0, 0.0, 0.0, 1.0, 0.0, 0.0, 1.0, 0.0, 0.0, 2.683e-07, -1.0, 0.0, 2.683e-07, -1.0, 0.0, -4.83e-07, -1.0, 0.0, -4.83e-07, -1.0, 0.0, -1.0, 0.0, 0.0, -1.0, 0.0, 0.0, -1.0, 0.0, 0.0, -1.0, 0.0, 0.0, -4.83e-07, 1.0, 0.0, -4.83e-07, 1.0, 0.0, -4.83e-07, 1.0, 0.0, -4.83e-07, 1.0, 0.0, 1.0, 0.0, 0.0, 1.0, 0.0, 0.0, 1.0, 0.0, 0.0, 1.0, 0.0, 0.0, -4.83e-07, -1.0, 0.0, -4.83e-07, -1.0, 0.0, -3.22e-07, -1.0, 0.0, -3.22e-07, -1.0, 0.0, -1.0, 0.0, 0.0, -1.0, 0.0, 0.0, -1.0, 0.0, 0.0, -1.0, 0.0, 0.0, -3.22e-07, 1.0, 0.0, -3.22e-07, 1.0, 0.0, -3.22e-07, 1.0, 0.0, -3.22e-07, 1.0, 0.0, 1.0, 0.0, 0.0, 1.0, 0.0, 0.0, 1.0, 0.0, 0.0, 1.0, 0.0, 0.0, -3.22e-07, -1.0, 0.0, -3.22e-07, -1.0, 0.0, 0.7431, -0.3487, 0.5712, -0.2061, -0.7418, 0.6381, 0.2061, -0.7418, -0.6381, 0.9368, -0.3487, -0.02865, 0.9368, -0.3486, -0.02868, 0.2061, -0.7418, -0.6381, 0.2061, 0.7418, -0.6381, 0.9368, 0.3486, -0.02868, 0.9368, 0.3487, -0.02865, 0.2061, 0.7418, -0.6381, -0.2061, 0.7418, 0.6381, 0.7431, 0.3487, 0.5712, 0.7431, 0.3486, 0.5712, -0.2061, 0.7418, 0.6381, -0.206, -0.7418, 0.6381, 0.7431, -0.3486, 0.5712, 0.9368, -0.3487, -0.02867, 0.9368, 0.3487, -0.02867, 0.7431, 0.3487, 0.5712, 0.7431, -0.3487, 0.5712, 0.9234, -0.04883, 0.3807, -0.9717, -0.04887, -0.2313, -0.9234, -0.04886, -0.3807, 0.9716, -0.04883, 0.2314, 0.9717, -0.04882, 0.2313, -0.9234, -0.04886, -0.3807, -0.9234, 0.04886, -0.3807, 0.9717, 0.04882, 0.2313, 0.9716, 0.04883, 0.2314, -0.9234, 0.04886, -0.3807, -0.9717, 0.04887, -0.2313, 0.9234, 0.04883, 0.3807, 0.9234, 0.04882, 0.3807, -0.9717, 0.04887, -0.2313, -0.9717, -0.04887, -0.2313, 0.9234, -0.04882, 0.3807, 0.9717, -0.04883, 0.2313, 0.9717, 0.04883, 0.2313, 0.9234, 0.04883, 0.3807, 0.9234, -0.04883, 0.3807, -0.9717, -0.04887, -0.2313, -0.9717, 0.04887, -0.2313, -0.9234, 0.04886, -0.3807, -0.9234, -0.04886, -0.3807, 0.857, 0.0, 0.5153, 0.857, 0.0, 0.5153, 0.857, 0.0, 0.5153, 0.857, 0.0, 0.5153, 0.857, 0.0, 0.5153, 0.857, 0.0, 0.5153, 0.857, 0.0, 0.5153, 0.857, 0.0, 0.5153, 0.857, 0.0, 0.5153, 0.857, 0.0, 0.5153, 0.857, 0.0, 0.5153, 0.857, 0.0, 0.5153, 0.0, 0.0, 1.0, 0.0, 0.0, 1.0, 0.0, 0.0, 1.0, 0.0, 0.0, 1.0])] * 3)])

# ---- objects
ob_3186_grandpiano_001 = bpy.data.objects.new('3186_GrandPiano.001', me_3186_grandpiano_004)

# ---- transforms, parenting, visibility, modifiers, constraints
ob_3186_grandpiano_001.location = (0.05516, 0.004134, -0.2354)
ob_3186_grandpiano_001.delta_location = (-0.05906, -0.003028, 0.5038)
ob_3186_grandpiano_001.color = (0.8, 0.8, 0.8, 1.0)
ob_3186_grandpiano_001.lineart.crease_threshold = 0.0
_m = ob_3186_grandpiano_001.modifiers.new('WeightedNormal', 'WEIGHTED_NORMAL')
_m.keep_sharp = True

# ---- collection membership
scene.collection.objects.link(ob_3186_grandpiano_001)

# ---- scene / render settings (as saved in the file)
scene.frame_start = 1; scene.frame_end = 250; scene.frame_set(0)
scene.render.engine = 'BLENDER_EEVEE_NEXT'
scene.cycles.use_denoising = False
scene.cycles.samples = 128
scene.cycles.sampling_pattern = 'TABULATED_SOBOL'
scene.cycles.use_adaptive_sampling = False
scene.cycles.use_light_tree = False
scene.view_settings.view_transform = 'Filmic'
bpy.context.view_layer.update()

# ---- added for rendering (the .blend has no active camera and no usable light): camera, sun
cam_auto = bpy.data.cameras.new('AutoCamera')
cam_auto.lens = 50.0
cam_auto.sensor_width = 36.0
cam_auto.clip_end = 1000.0
ob_auto_camera = bpy.data.objects.new('AutoCamera', cam_auto)
scene.collection.objects.link(ob_auto_camera)
ob_auto_camera.location = (0.744809, -0.881604, 0.872253)
ob_auto_camera.rotation_euler = (1.09748, -7.21219e-08, 0.694738)
scene.camera = ob_auto_camera
light_auto_sun = bpy.data.lights.new('AutoSun', 'SUN')
light_auto_sun.energy = 3.0
light_auto_sun.angle = 0.0523599
ob_auto_sun = bpy.data.objects.new('AutoSun', light_auto_sun)
scene.collection.objects.link(ob_auto_sun)
ob_auto_sun.rotation_euler = (0.872665, 0.174533, 0.523599)
bpy.context.view_layer.update()
